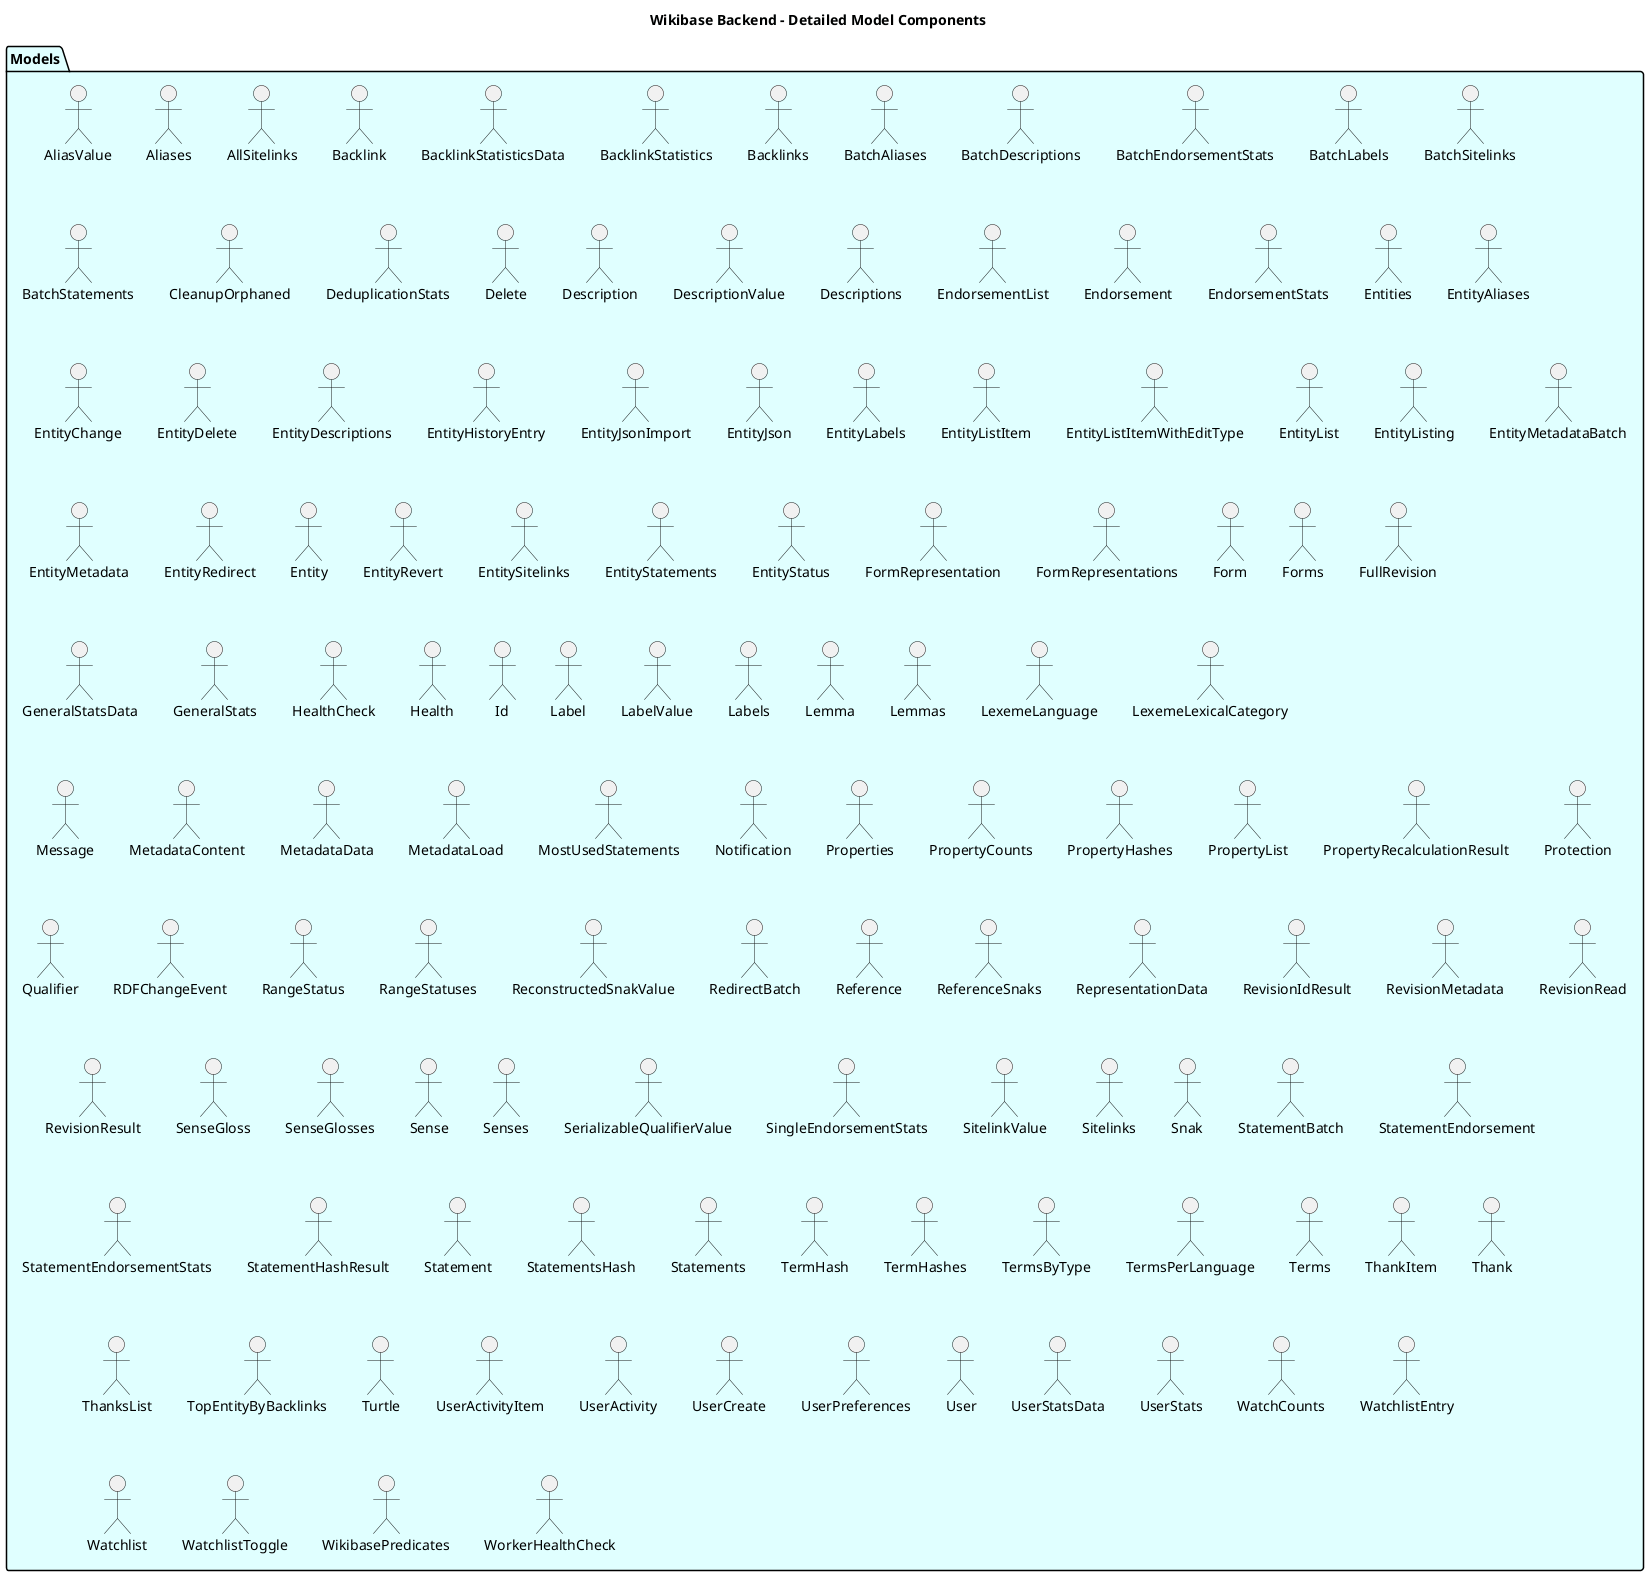

The diagram above was rendered by PlantUML. Its source (embedded in the PNG):
@startuml Detailed Model Components

title Wikibase Backend - Detailed Model Components

package "Models" as Models #LightCyan {
    "AliasValue" as AliasValue
    "Aliases" as AliasesResponse
    "AllSitelinks" as AllSitelinksResponse
    "Backlink" as BacklinkResponse
    "BacklinkStatisticsData" as BacklinkStatisticsData
    "BacklinkStatistics" as BacklinkStatisticsResponse
    "Backlinks" as BacklinksResponse
    "BatchAliases" as BatchAliasesResponse
    "BatchDescriptions" as BatchDescriptionsResponse
    "BatchEndorsementStats" as BatchEndorsementStatsResponse
    "BatchLabels" as BatchLabelsResponse
    "BatchSitelinks" as BatchSitelinksResponse
    "BatchStatements" as BatchStatementsResponse
    "CleanupOrphaned" as CleanupOrphanedResponse
    "DeduplicationStats" as DeduplicationStatsResponse
    "Delete" as DeleteResponse
    "Description" as DescriptionResponse
    "DescriptionValue" as DescriptionValue
    "Descriptions" as DescriptionsResponse
    "EndorsementList" as EndorsementListResponse
    "Endorsement" as EndorsementResponse
    "EndorsementStats" as EndorsementStatsResponse
    "Entities" as EntitiesResponse
    "EntityAliases" as EntityAliasesResponse
    "EntityChange" as EntityChange
    "EntityDelete" as EntityDeleteResponse
    "EntityDescriptions" as EntityDescriptionsResponse
    "EntityHistoryEntry" as EntityHistoryEntry
    "EntityJsonImport" as EntityJsonImportResponse
    "EntityJson" as EntityJsonResponse
    "EntityLabels" as EntityLabelsResponse
    "EntityListItem" as EntityListItem
    "EntityListItemWithEditType" as EntityListItemWithEditType
    "EntityList" as EntityListResponse
    "EntityListing" as EntityListing
    "EntityMetadataBatch" as EntityMetadataBatchResponse
    "EntityMetadata" as EntityMetadataResponse
    "EntityRedirect" as EntityRedirectResponse
    "Entity" as EntityResponse
    "EntityRevert" as EntityRevertResponse
    "EntitySitelinks" as EntitySitelinksResponse
    "EntityStatements" as EntityStatementsResponse
    "EntityStatus" as EntityStatusResponse
    "FormRepresentation" as FormRepresentationResponse
    "FormRepresentations" as FormRepresentationsResponse
    "Form" as FormResponse
    "Forms" as FormsResponse
    "FullRevision" as FullRevisionResponse
    "GeneralStatsData" as GeneralStatsData
    "GeneralStats" as GeneralStatsResponse
    "HealthCheck" as HealthCheckResponse
    "Health" as HealthResponse
    "Id" as IdResponse
    "Label" as LabelResponse
    "LabelValue" as LabelValue
    "Labels" as LabelsResponse
    "Lemma" as LemmaResponse
    "Lemmas" as LemmasResponse
    "LexemeLanguage" as LexemeLanguageResponse
    "LexemeLexicalCategory" as LexemeLexicalCategoryResponse
    "Message" as MessageResponse
    "MetadataContent" as MetadataContent
    "MetadataData" as MetadataData
    "MetadataLoad" as MetadataLoadResponse
    "MostUsedStatements" as MostUsedStatementsResponse
    "Notification" as NotificationResponse
    "Properties" as PropertiesResponse
    "PropertyCounts" as PropertyCountsResponse
    "PropertyHashes" as PropertyHashesResponse
    "PropertyList" as PropertyListResponse
    "PropertyRecalculationResult" as PropertyRecalculationResult
    "Protection" as ProtectionResponse
    "Qualifier" as QualifierResponse
    "RDFChangeEvent" as RDFChangeEvent
    "RangeStatus" as RangeStatus
    "RangeStatuses" as RangeStatuses
    "ReconstructedSnakValue" as ReconstructedSnakValue
    "RedirectBatch" as RedirectBatchResponse
    "Reference" as ReferenceResponse
    "ReferenceSnaks" as ReferenceSnaks
    "RepresentationData" as RepresentationData
    "RevisionIdResult" as RevisionIdResult
    "RevisionMetadata" as RevisionMetadataResponse
    "RevisionRead" as RevisionReadResponse
    "RevisionResult" as RevisionResult
    "SenseGloss" as SenseGlossResponse
    "SenseGlosses" as SenseGlossesResponse
    "Sense" as SenseResponse
    "Senses" as SensesResponse
    "SerializableQualifierValue" as SerializableQualifierValue
    "SingleEndorsementStats" as SingleEndorsementStatsResponse
    "SitelinkValue" as SitelinkValue
    "Sitelinks" as SitelinksResponse
    "Snak" as SnakResponse
    "StatementBatch" as StatementBatchResponse
    "StatementEndorsement" as StatementEndorsementResponse
    "StatementEndorsementStats" as StatementEndorsementStats
    "StatementHashResult" as StatementHashResult
    "Statement" as StatementResponse
    "StatementsHash" as StatementsHashResponse
    "Statements" as StatementsResponse
    "TermHash" as TermHashResponse
    "TermHashes" as TermHashesResponse
    "TermsByType" as TermsByType
    "TermsPerLanguage" as TermsPerLanguage
    "Terms" as TermsResponse
    "ThankItem" as ThankItemResponse
    "Thank" as ThankResponse
    "ThanksList" as ThanksListResponse
    "TopEntityByBacklinks" as TopEntityByBacklinks
    "Turtle" as TurtleResponse
    "UserActivityItem" as UserActivityItemResponse
    "UserActivity" as UserActivityResponse
    "UserCreate" as UserCreateResponse
    "UserPreferences" as UserPreferencesResponse
    "User" as UserResponse
    "UserStatsData" as UserStatsData
    "UserStats" as UserStatsResponse
    "WatchCounts" as WatchCounts
    "WatchlistEntry" as WatchlistEntryResponse
    "Watchlist" as WatchlistResponse
    "WatchlistToggle" as WatchlistToggleResponse
    "WikibasePredicates" as WikibasePredicatesResponse
    "WorkerHealthCheck" as WorkerHealthCheckResponse
}

@enduml